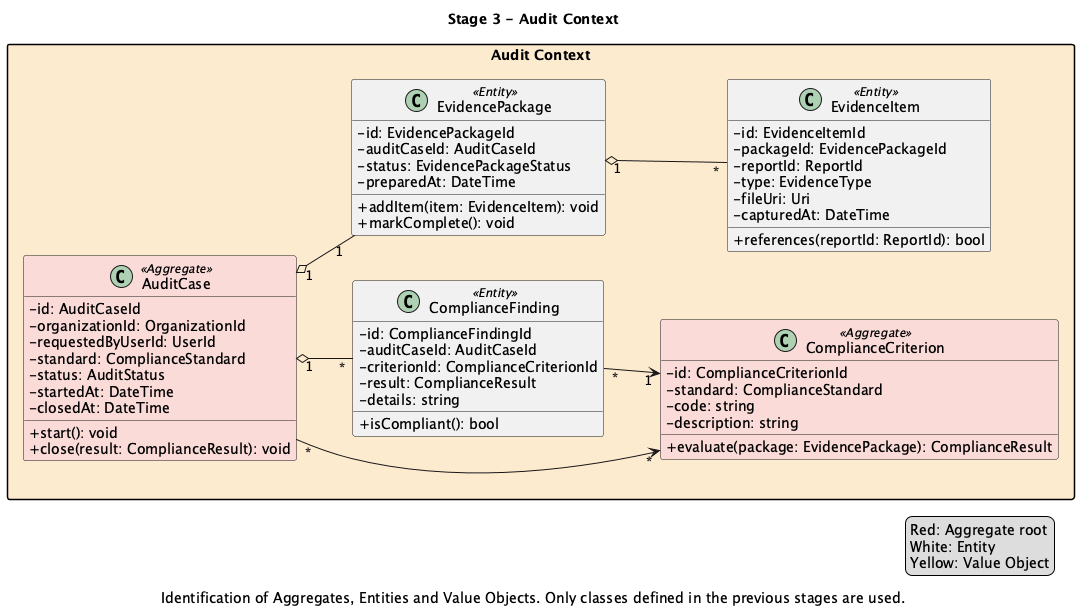

The diagram above was rendered by PlantUML. Its source (embedded in the PNG):
@startuml

title Stage 3 - Audit Context
caption Identification of Aggregates, Entities and Value Objects. Only classes defined in the previous stages are used.

skinparam classAttributeIconSize 0
skinparam packageStyle rectangle
skinparam nodesep 45
skinparam ranksep 55
left to right direction
hide empty members

package "Audit Context" #FDEBD0 {
  class AuditCase <<Aggregate>> #FADBD8 {
    - id: AuditCaseId
    - organizationId: OrganizationId
    - requestedByUserId: UserId
    - standard: ComplianceStandard
    - status: AuditStatus
    - startedAt: DateTime
    - closedAt: DateTime
    + start(): void
    + close(result: ComplianceResult): void
  }

  class ComplianceCriterion <<Aggregate>> #FADBD8 {
    - id: ComplianceCriterionId
    - standard: ComplianceStandard
    - code: string
    - description: string
    + evaluate(package: EvidencePackage): ComplianceResult
  }

  class ComplianceFinding <<Entity>> {
    - id: ComplianceFindingId
    - auditCaseId: AuditCaseId
    - criterionId: ComplianceCriterionId
    - result: ComplianceResult
    - details: string
    + isCompliant(): bool
  }

  class EvidencePackage <<Entity>> {
    - id: EvidencePackageId
    - auditCaseId: AuditCaseId
    - status: EvidencePackageStatus
    - preparedAt: DateTime
    + addItem(item: EvidenceItem): void
    + markComplete(): void
  }

  class EvidenceItem <<Entity>> {
    - id: EvidenceItemId
    - packageId: EvidencePackageId
    - reportId: ReportId
    - type: EvidenceType
    - fileUri: Uri
    - capturedAt: DateTime
    + references(reportId: ReportId): bool
  }

  AuditCase "1" o-- "1" EvidencePackage
  AuditCase "1" o-- "*" ComplianceFinding
  AuditCase "*" --> "*" ComplianceCriterion
  EvidencePackage "1" o-- "*" EvidenceItem
  ComplianceFinding "*" --> "1" ComplianceCriterion
}

legend right
  Red: Aggregate root
  White: Entity
  Yellow: Value Object
endlegend

@enduml